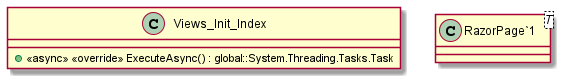

The diagram above was rendered by PlantUML. Its source (embedded in the PNG):
@startuml
class Views_Init_Index {
    + <<async>> <<override>> ExecuteAsync() : global::System.Threading.Tasks.Task
}
class "RazorPage`1"<T> {
}
@enduml